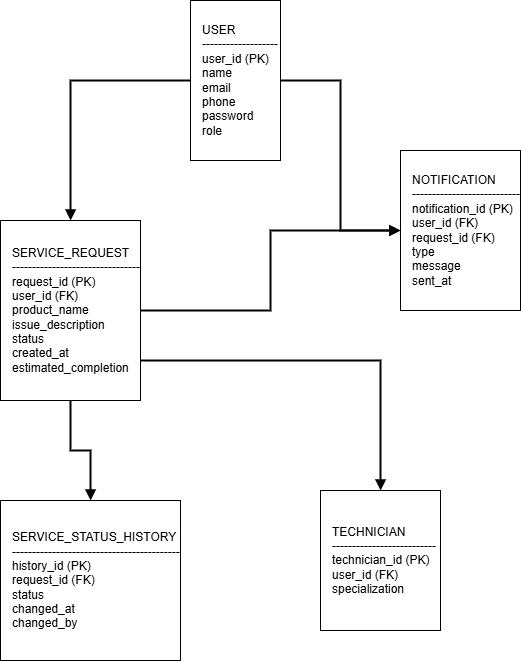

The diagram above was exported from draw.io. Its source (the exported page's mxGraphModel, read from the mxfile embedded in the PNG):
<mxGraphModel dx="1873" dy="1022" grid="1" gridSize="10" guides="1" tooltips="1" connect="1" arrows="1" fold="1" page="1" pageScale="1" pageWidth="4681" pageHeight="3300" math="0" shadow="0">
  <root>
    <mxCell id="0" />
    <mxCell id="1" parent="0" />
    <mxCell id="oZte90EJwY0hCXEmbSkv-1" parent="1" style="shape=rectangle;whiteSpace=wrap;html=1;fontSize=12;align=left;spacingLeft=10;" value="USER&lt;br&gt;-------------------&lt;br&gt;user_id (PK)&lt;br&gt;name&lt;br&gt;email&lt;br&gt;phone&lt;br&gt;password&lt;br&gt;role" vertex="1">
      <mxGeometry height="160" width="90" x="380" y="30" as="geometry" />
    </mxCell>
    <mxCell id="oZte90EJwY0hCXEmbSkv-2" parent="1" style="shape=rectangle;whiteSpace=wrap;html=1;fontSize=12;align=left;spacingLeft=10;" value="SERVICE_REQUEST&lt;br&gt;--------------------------------&lt;br&gt;request_id (PK)&lt;br&gt;user_id (FK)&lt;br&gt;product_name&lt;br&gt;issue_description&lt;br&gt;status&lt;br&gt;created_at&lt;br&gt;estimated_completion" vertex="1">
      <mxGeometry height="180" width="140" x="190" y="250" as="geometry" />
    </mxCell>
    <mxCell id="oZte90EJwY0hCXEmbSkv-3" parent="1" style="shape=rectangle;whiteSpace=wrap;html=1;fontSize=12;align=left;spacingLeft=10;" value="SERVICE_STATUS_HISTORY&lt;br&gt;------------------------------------------&lt;br&gt;history_id (PK)&lt;br&gt;request_id (FK)&lt;br&gt;status&lt;br&gt;changed_at&lt;br&gt;changed_by" vertex="1">
      <mxGeometry height="160" width="180" x="190" y="530" as="geometry" />
    </mxCell>
    <mxCell id="oZte90EJwY0hCXEmbSkv-4" parent="1" style="shape=rectangle;whiteSpace=wrap;html=1;fontSize=12;align=left;spacingLeft=10;" value="TECHNICIAN&lt;br&gt;--------------------------&lt;br&gt;technician_id (PK)&lt;br&gt;user_id (FK)&lt;br&gt;specialization" vertex="1">
      <mxGeometry height="140" width="120" x="510" y="520" as="geometry" />
    </mxCell>
    <mxCell id="oZte90EJwY0hCXEmbSkv-5" parent="1" style="shape=rectangle;whiteSpace=wrap;html=1;fontSize=12;align=left;spacingLeft=10;" value="NOTIFICATION&lt;br&gt;---------------------------&lt;br&gt;notification_id (PK)&lt;br&gt;user_id (FK)&lt;br&gt;request_id (FK)&lt;br&gt;type&lt;br&gt;message&lt;br&gt;sent_at" vertex="1">
      <mxGeometry height="160" width="120" x="590" y="180" as="geometry" />
    </mxCell>
    <mxCell id="oZte90EJwY0hCXEmbSkv-6" edge="1" parent="1" source="oZte90EJwY0hCXEmbSkv-1" style="edgeStyle=orthogonalEdgeStyle;rounded=0;html=1;endArrow=block;strokeWidth=2;startArrow=none;endFill=1;" target="oZte90EJwY0hCXEmbSkv-2">
      <mxGeometry relative="1" as="geometry" />
    </mxCell>
    <mxCell id="oZte90EJwY0hCXEmbSkv-7" edge="1" parent="1" source="oZte90EJwY0hCXEmbSkv-2" style="edgeStyle=orthogonalEdgeStyle;endArrow=block;strokeWidth=2;rounded=0;endFill=1;" target="oZte90EJwY0hCXEmbSkv-3">
      <mxGeometry relative="1" as="geometry" />
    </mxCell>
    <mxCell id="oZte90EJwY0hCXEmbSkv-8" edge="1" parent="1" source="oZte90EJwY0hCXEmbSkv-2" style="edgeStyle=orthogonalEdgeStyle;endArrow=block;strokeWidth=2;rounded=0;endFill=1;" target="oZte90EJwY0hCXEmbSkv-4">
      <mxGeometry relative="1" as="geometry">
        <Array as="points">
          <mxPoint x="570" y="390" />
        </Array>
      </mxGeometry>
    </mxCell>
    <mxCell id="oZte90EJwY0hCXEmbSkv-9" edge="1" parent="1" source="oZte90EJwY0hCXEmbSkv-1" style="edgeStyle=orthogonalEdgeStyle;endArrow=block;strokeWidth=2;rounded=0;endFill=1;" target="oZte90EJwY0hCXEmbSkv-5">
      <mxGeometry relative="1" as="geometry">
        <mxPoint x="130" y="180" as="sourcePoint" />
        <mxPoint x="640" y="300" as="targetPoint" />
      </mxGeometry>
    </mxCell>
    <mxCell id="oZte90EJwY0hCXEmbSkv-10" edge="1" parent="1" source="oZte90EJwY0hCXEmbSkv-2" style="edgeStyle=orthogonalEdgeStyle;endArrow=block;strokeWidth=2;rounded=0;endFill=1;" target="oZte90EJwY0hCXEmbSkv-5">
      <mxGeometry relative="1" as="geometry" />
    </mxCell>
  </root>
</mxGraphModel>